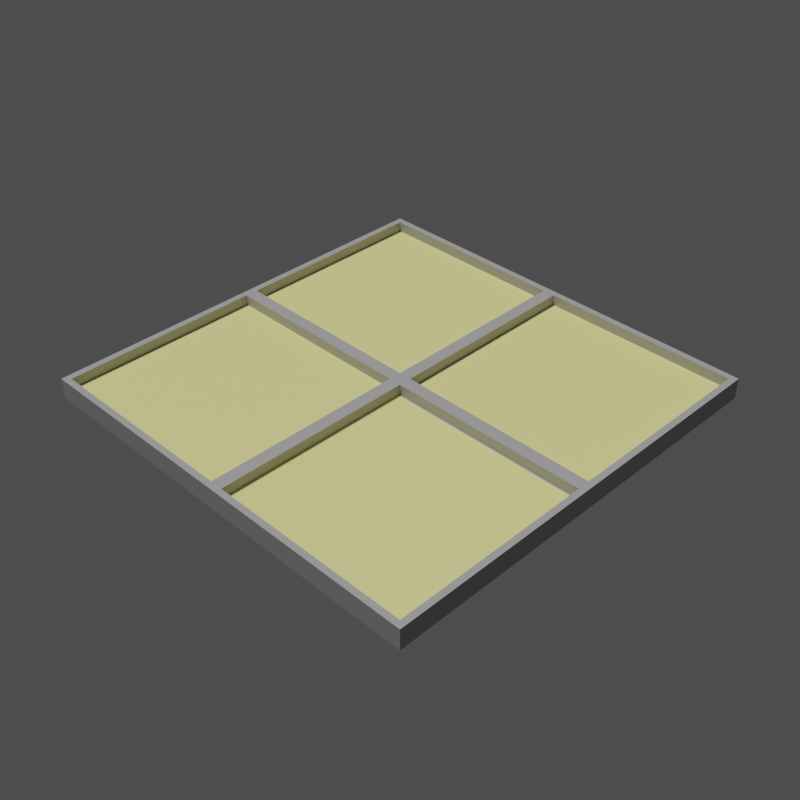 # Source: editormodels.blend  (saved by Blender 2.82.7; exported with 4.5.12 LTS)
import bpy
from mathutils import Matrix  # noqa: F401  (used for matrix-valued properties, if any)

bpy.ops.wm.read_factory_settings(use_empty=True)
scene = bpy.context.scene
scene.name = 'Scene'

# ---- collections
col_collection = bpy.data.collections.new('Collection'); scene.collection.children.link(col_collection)

# ---- images (referenced by path relative to the original .blend; pixels are not part of the script)
import os
ASSET_DIR = os.environ.get("B2B_ASSET_DIR", "")  # directory of the original .blend (textures are referenced by path, not embedded)
HERE = os.path.dirname(os.path.abspath(__file__))  # packed textures are extracted next to this script under _unpacked/

def load_image(name, relpath, width, height, colorspace="sRGB"):
    """Load a texture the original file referenced (path relative to the .blend, or extracted next to this script)."""
    p = next((c for c in (os.path.join(HERE, relpath), os.path.join(ASSET_DIR, relpath)) if relpath and os.path.exists(c)), "")
    if p:
        img = bpy.data.images.load(p, check_existing=True)
        img.name = name
    else:  # same state as the original file: an image datablock whose file is absent (Cycles renders it pink)
        img = bpy.data.images.new(name, width, height)
        img.source = "FILE"
        img.filepath = "//" + (relpath or name)
    img.colorspace_settings.name = colorspace
    return img
img_untitled = load_image('Untitled', '_unpacked/Untitled.fc9647db.png', 1024, 1024, 'sRGB')

# ---- materials (node trees are filled in below, after node groups)
mat_material_001 = bpy.data.materials.new('Material.001')
mat_material_001.use_transparent_shadow = False

# ---- material node trees
mat_material_001.use_nodes = True; mat_material_001.node_tree.nodes.clear()
_N = mat_material_001.node_tree.nodes; _L = mat_material_001.node_tree.links
n0 = _N.new('ShaderNodeOutputMaterial'); n0.name = 'Material Output'; n0.location = (300, 300)
n1 = _N.new('ShaderNodeBsdfPrincipled'); n1.name = 'Principled BSDF'; n1.location = (10, 300)
n1.distribution = 'GGX'
n1.subsurface_method = 'BURLEY'
n1.inputs[3].default_value = 1.45
n1.inputs[27].default_value = (0.0, 0.0, 0.0, 1.0)
n1.inputs[28].default_value = 1.0
n2 = _N.new('ShaderNodeTexImage'); n2.name = 'Image Texture'; n2.location = (-280, 280)
n2.image = img_untitled
_L.new(n1.outputs[0], n0.inputs[0])
_L.new(n2.outputs[0], n1.inputs[0])
n0.is_active_output = True

# ---- world
world_world = bpy.data.worlds.new('World'); scene.world = world_world
world_world.use_nodes = True; world_world.node_tree.nodes.clear()
_N = world_world.node_tree.nodes; _L = world_world.node_tree.links
n0 = _N.new('ShaderNodeOutputWorld'); n0.name = 'World Output'; n0.location = (300, 300)
n1 = _N.new('ShaderNodeBackground'); n1.name = 'Background'; n1.location = (10, 300)
n1.inputs[0].default_value = (0.06072, 0.06072, 0.06072, 1.0)
_L.new(n1.outputs[0], n0.inputs[0])
n0.is_active_output = True
world_world.color = (0.05088, 0.05088, 0.05088)
world_world.use_sun_shadow = False
world_world.sun_shadow_jitter_overblur = 0.0

# ---- cameras
cam_camera = bpy.data.cameras.new('Camera')
cam_camera.clip_end = 100.0
cam_camera.lens = 56.0
cam_camera.ortho_scale = 7.314

# ---- lights
light_light = bpy.data.lights.new('Light', 'SUN')
light_light.transmission_factor = 0.0
light_light.angle = 0.1745
light_light.energy = 2.0
light_light.shadow_soft_size = 0.1
light_light.shadow_cascade_max_distance = 1000.0

# ---- meshes
me_plane = bpy.data.meshes.new('Plane')
me_plane.from_pydata([(-1.0, -1.0, 0.0), (1.0, -1.0, 0.0), (-1.0, 1.0, 0.0), (1.0, 1.0, 0.0), (-1.0, 0.0, 0.0), (0.0, -1.0, 0.0), (1.0, 0.0, 0.0), (0.0, 1.0, 0.0), (-0.03, -0.03, 0.0), (-0.97, -0.03, 0.0), (-0.97, -0.97, 0.0), (0.97, 0.03, 0.0), (0.97, 0.97, 0.0), (-0.03, -0.97, 0.0), (0.03, 0.97, 0.0), (0.03, -0.03, 0.0), (0.03, 0.03, 0.0), (0.03, -0.97, 0.0), (0.97, -0.97, 0.0), (-0.03, 0.97, 0.0), (-0.97, 0.97, 0.0), (-0.97, 0.03, 0.0), (0.97, -0.03, 0.0), (-0.97, -0.03, -0.05), (0.0, 0.0, 0.0), (-0.03, 0.03, 0.0), (-0.97, -0.97, -0.05), (0.03, -0.97, -0.05), (0.97, -0.97, -0.05), (0.97, 0.03, -0.05), (0.97, 0.97, -0.05), (-0.03, 0.97, -0.05), (-0.97, 0.97, -0.05), (-0.97, 0.03, -0.05), (-0.03, -0.97, -0.05), (0.97, -0.03, -0.05), (0.03, 0.97, -0.05), (0.03, 0.03, -0.05), (-0.03, -0.03, -0.05), (-0.03, 0.03, -0.05), (0.03, -0.03, -0.05), (-1.0, -1.0, -0.1), (1.0, -1.0, -0.1), (-1.0, 1.0, -0.1), (1.0, 1.0, -0.1), (-1.0, 0.0, -0.1), (0.0, -1.0, -0.1), (1.0, 0.0, -0.1), (0.0, 1.0, -0.1)], [], [(14, 16, 37, 36), (17, 18, 28, 27), (9, 10, 26, 23), (12, 14, 36, 30), (10, 9, 4, 0), (12, 11, 6, 3), (13, 10, 0, 5), (14, 12, 3, 7), (16, 14, 7, 24), (8, 13, 5, 24), (9, 8, 24, 4), (11, 16, 24, 6), (18, 17, 5, 1), (20, 19, 7, 2), (21, 20, 2, 4), (22, 18, 1, 6), (19, 25, 24, 7), (17, 15, 24, 5), (25, 21, 4, 24), (15, 22, 6, 24), (37, 29, 30, 36), (33, 39, 31, 32), (26, 34, 38, 23), (27, 28, 35, 40), (11, 12, 30, 29), (13, 8, 38, 34), (25, 19, 31, 39), (19, 20, 32, 31), (8, 9, 23, 38), (15, 17, 27, 40), (20, 21, 33, 32), (16, 11, 29, 37), (21, 25, 39, 33), (10, 13, 34, 26), (22, 15, 40, 35), (18, 22, 35, 28), (0, 4, 45, 41), (4, 2, 43, 45), (1, 5, 46, 42), (7, 3, 44, 48), (3, 6, 47, 44), (6, 1, 42, 47), (2, 7, 48, 43), (5, 0, 41, 46), (45, 43, 48, 44, 47, 42, 46, 41)])
_uv = me_plane.uv_layers.new(name='UVMap')
_uv.uv.foreach_set('vector', [0.6803, 0.9592, 0.6803, 0.6395, 0.6867, 0.6395, 0.6867, 0.9592, 0.7829, 0.6395, 0.7829, 0.9592, 0.7765, 0.9592, 0.7765, 0.6395, 0.6931, 0.9592, 0.6931, 0.6395, 0.6995, 0.6395, 0.6995, 0.9592, 0.7188, 0.6395, 0.7188, 0.9592, 0.7123, 0.9592, 0.7123, 0.6395, 0.0102, 0.6701, 0.3299, 0.6701, 0.3401, 0.6803, 1.014e-07, 0.6803, 0.6701, 0.0102, 0.3503, 0.0102, 0.3401, 4.055e-08, 0.6803, 0.0, 0.0102, 0.3503, 0.0102, 0.6701, 1.014e-07, 0.6803, 4.055e-08, 0.3401, 0.6701, 0.3299, 0.6701, 0.0102, 0.6803, 0.0, 0.6803, 0.3401, 0.3503, 0.3299, 0.6701, 0.3299, 0.6803, 0.3401, 0.3401, 0.3401, 0.3299, 0.3503, 0.0102, 0.3503, 4.055e-08, 0.3401, 0.3401, 0.3401, 0.3299, 0.6701, 0.3299, 0.3503, 0.3401, 0.3401, 0.3401, 0.6803, 0.3503, 0.0102, 0.3503, 0.3299, 0.3401, 0.3401, 0.3401, 4.055e-08, 0.0102, 0.0102, 0.0102, 0.3299, 4.055e-08, 0.3401, 0.0, 1.014e-07, 0.6701, 0.6701, 0.6701, 0.3503, 0.6803, 0.3401, 0.6803, 0.6803, 0.3503, 0.6701, 0.6701, 0.6701, 0.6803, 0.6803, 0.3401, 0.6803, 0.3299, 0.0102, 0.0102, 0.0102, 0.0, 1.014e-07, 0.3401, 4.055e-08, 0.6701, 0.3503, 0.3503, 0.3503, 0.3401, 0.3401, 0.6803, 0.3401, 0.0102, 0.3299, 0.3299, 0.3299, 0.3401, 0.3401, 4.055e-08, 0.3401, 0.3503, 0.3503, 0.3503, 0.6701, 0.3401, 0.6803, 0.3401, 0.3401, 0.3299, 0.3299, 0.3299, 0.0102, 0.3401, 4.055e-08, 0.3401, 0.3401, 0.3197, 1.0, 0.3197, 0.6803, 0.6395, 0.6803, 0.6395, 1.0, 5.195e-08, 1.0, 0.0, 0.6803, 0.3197, 0.6803, 0.3197, 1.0, 1.0, 0.3197, 0.6803, 0.3197, 0.6803, 0.0, 1.0, 4.815e-08, 1.0, 0.3197, 1.0, 0.6395, 0.6803, 0.6395, 0.6803, 0.3197, 0.7252, 0.9592, 0.7252, 0.6395, 0.7316, 0.6395, 0.7316, 0.9592, 0.7636, 0.9592, 0.7636, 0.6395, 0.7701, 0.6395, 0.7701, 0.9592, 0.7701, 0.9592, 0.7701, 0.6395, 0.7765, 0.6395, 0.7765, 0.9592, 0.7252, 0.6395, 0.7252, 0.9592, 0.7188, 0.9592, 0.7188, 0.6395, 0.738, 0.6395, 0.738, 0.9592, 0.7316, 0.9592, 0.7316, 0.6395, 0.6867, 0.9592, 0.6867, 0.6395, 0.6931, 0.6395, 0.6931, 0.9592, 0.6995, 0.9592, 0.6995, 0.6395, 0.7059, 0.6395, 0.7059, 0.9592, 0.7444, 0.9592, 0.7444, 0.6395, 0.7508, 0.6395, 0.7508, 0.9592, 0.7508, 0.9592, 0.7508, 0.6395, 0.7572, 0.6395, 0.7572, 0.9592, 0.7059, 0.9592, 0.7059, 0.6395, 0.7123, 0.6395, 0.7123, 0.9592, 0.7636, 0.6395, 0.7636, 0.9592, 0.7572, 0.9592, 0.7572, 0.6395, 0.738, 0.9592, 0.738, 0.6395, 0.7444, 0.6395, 0.7444, 0.9592, 1.014e-07, 0.6803, 0.3401, 0.6803, 0.3401, 0.6803, 1.014e-07, 0.6803, 0.3401, 0.6803, 0.6803, 0.6803, 0.6803, 0.6803, 0.3401, 0.6803, 0.0, 1.014e-07, 4.055e-08, 0.3401, 4.055e-08, 0.3401, 0.0, 1.014e-07, 0.6803, 0.3401, 0.6803, 0.0, 0.6803, 0.0, 0.6803, 0.3401, 0.6803, 0.0, 0.3401, 4.055e-08, 0.3401, 4.055e-08, 0.6803, 0.0, 0.3401, 4.055e-08, 0.0, 1.014e-07, 0.0, 1.014e-07, 0.3401, 4.055e-08, 0.6803, 0.6803, 0.6803, 0.3401, 0.6803, 0.3401, 0.6803, 0.6803, 4.055e-08, 0.3401, 1.014e-07, 0.6803, 1.014e-07, 0.6803, 4.055e-08, 0.3401, 0.3401, 0.6803, 0.6803, 0.6803, 0.6803, 0.3401, 0.6803, 0.0, 0.3401, 4.055e-08, 0.0, 1.014e-07, 4.055e-08, 0.3401, 1.014e-07, 0.6803])
me_plane.materials.append(mat_material_001)
me_plane.use_remesh_fix_poles = True
me_plane.use_remesh_preserve_attributes = False
me_plane.use_mirror_vertex_groups = False
me_plane.use_paint_bone_selection = False
me_plane.use_paint_mask = True
me_plane.update()

# ---- objects
ob_light = bpy.data.objects.new('Light', light_light)
ob_camera = bpy.data.objects.new('Camera', cam_camera)
ob_plane = bpy.data.objects.new('Plane', me_plane)

# ---- transforms, parenting, visibility, modifiers, constraints
ob_light.location = (-1.1, -0.7, 1.4)
ob_light.rotation_euler = (0.2897, 0.0, -0.7854)
ob_light.lock_rotations_4d = False
ob_light.empty_display_type = 'ARROWS'
ob_light.color = (0.0, 0.0, 0.0, 0.0)
ob_light.lineart.crease_threshold = 0.0
ob_camera.location = (3.0, -3.0, 3.0)
ob_camera.rotation_euler = (0.9383, 0.0, 0.7854)
ob_camera.lock_rotations_4d = False
ob_camera.empty_display_type = 'ARROWS'
ob_camera.color = (0.0, 0.0, 0.0, 0.0)
ob_camera.display_type = 'WIRE'
ob_camera.lineart.crease_threshold = 0.0
ob_plane.location = (0.0, 0.0, 0.0)
ob_plane.lineart.crease_threshold = 0.0

# ---- collection membership
col_collection.objects.link(ob_light)
col_collection.objects.link(ob_camera)
col_collection.objects.link(ob_plane)

# ---- scene / render settings (as saved in the file)
scene.camera = ob_camera
scene.frame_start = 1; scene.frame_end = 250; scene.frame_set(1)
scene.render.engine = 'BLENDER_EEVEE_NEXT'
scene.render.resolution_x = 512
scene.render.resolution_y = 512
scene.render.film_transparent = True
scene.cycles.use_denoising = False
scene.cycles.samples = 128
scene.cycles.sampling_pattern = 'TABULATED_SOBOL'
scene.cycles.use_adaptive_sampling = False
scene.cycles.use_light_tree = False
scene.eevee.use_gtao = True
scene.eevee.gtao_quality = 0.8796
scene.eevee.gtao_distance = 1.0
scene.eevee.fast_gi_quality = 0.8796
scene.view_settings.view_transform = 'Filmic'
bpy.context.view_layer.update()
